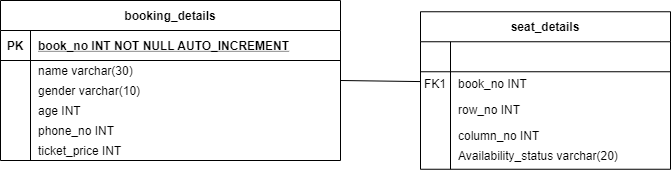

The diagram above was exported from draw.io. Its source (the exported page's mxGraphModel, read from the mxfile embedded in the PNG):
<mxGraphModel dx="1327" dy="702" grid="1" gridSize="10" guides="1" tooltips="1" connect="1" arrows="1" fold="1" page="1" pageScale="1" pageWidth="850" pageHeight="1100" math="0" shadow="0" extFonts="Permanent Marker^https://fonts.googleapis.com/css?family=Permanent+Marker">
  <root>
    <mxCell id="0" />
    <mxCell id="1" parent="0" />
    <mxCell id="C-vyLk0tnHw3VtMMgP7b-2" value="seat_details" style="shape=table;startSize=30;container=1;collapsible=1;childLayout=tableLayout;fixedRows=1;rowLines=0;fontStyle=1;align=center;resizeLast=1;" parent="1" vertex="1">
      <mxGeometry x="460" y="121.25" width="250" height="157.5" as="geometry" />
    </mxCell>
    <mxCell id="C-vyLk0tnHw3VtMMgP7b-3" value="" style="shape=partialRectangle;collapsible=0;dropTarget=0;pointerEvents=0;fillColor=none;points=[[0,0.5],[1,0.5]];portConstraint=eastwest;top=0;left=0;right=0;bottom=1;" parent="C-vyLk0tnHw3VtMMgP7b-2" vertex="1">
      <mxGeometry y="30" width="250" height="30" as="geometry" />
    </mxCell>
    <mxCell id="C-vyLk0tnHw3VtMMgP7b-4" value="" style="shape=partialRectangle;overflow=hidden;connectable=0;fillColor=none;top=0;left=0;bottom=0;right=0;fontStyle=1;" parent="C-vyLk0tnHw3VtMMgP7b-3" vertex="1">
      <mxGeometry width="30" height="30" as="geometry" />
    </mxCell>
    <mxCell id="C-vyLk0tnHw3VtMMgP7b-5" value="" style="shape=partialRectangle;overflow=hidden;connectable=0;fillColor=none;top=0;left=0;bottom=0;right=0;align=left;spacingLeft=6;fontStyle=5;" parent="C-vyLk0tnHw3VtMMgP7b-3" vertex="1">
      <mxGeometry x="30" width="220" height="30" as="geometry" />
    </mxCell>
    <mxCell id="C-vyLk0tnHw3VtMMgP7b-6" value="" style="shape=partialRectangle;collapsible=0;dropTarget=0;pointerEvents=0;fillColor=none;points=[[0,0.5],[1,0.5]];portConstraint=eastwest;top=0;left=0;right=0;bottom=0;" parent="C-vyLk0tnHw3VtMMgP7b-2" vertex="1">
      <mxGeometry y="60" width="250" height="23" as="geometry" />
    </mxCell>
    <mxCell id="C-vyLk0tnHw3VtMMgP7b-7" value="FK1" style="shape=partialRectangle;overflow=hidden;connectable=0;fillColor=none;top=0;left=0;bottom=0;right=0;" parent="C-vyLk0tnHw3VtMMgP7b-6" vertex="1">
      <mxGeometry width="30" height="23" as="geometry" />
    </mxCell>
    <mxCell id="C-vyLk0tnHw3VtMMgP7b-8" value="book_no INT" style="shape=partialRectangle;overflow=hidden;connectable=0;fillColor=none;top=0;left=0;bottom=0;right=0;align=left;spacingLeft=6;" parent="C-vyLk0tnHw3VtMMgP7b-6" vertex="1">
      <mxGeometry x="30" width="220" height="23" as="geometry" />
    </mxCell>
    <mxCell id="C-vyLk0tnHw3VtMMgP7b-9" value="" style="shape=partialRectangle;collapsible=0;dropTarget=0;pointerEvents=0;fillColor=none;points=[[0,0.5],[1,0.5]];portConstraint=eastwest;top=0;left=0;right=0;bottom=0;" parent="C-vyLk0tnHw3VtMMgP7b-2" vertex="1">
      <mxGeometry y="83" width="250" height="30" as="geometry" />
    </mxCell>
    <mxCell id="C-vyLk0tnHw3VtMMgP7b-10" value="" style="shape=partialRectangle;overflow=hidden;connectable=0;fillColor=none;top=0;left=0;bottom=0;right=0;" parent="C-vyLk0tnHw3VtMMgP7b-9" vertex="1">
      <mxGeometry width="30" height="30" as="geometry" />
    </mxCell>
    <mxCell id="C-vyLk0tnHw3VtMMgP7b-11" value="row_no INT" style="shape=partialRectangle;overflow=hidden;connectable=0;fillColor=none;top=0;left=0;bottom=0;right=0;align=left;spacingLeft=6;" parent="C-vyLk0tnHw3VtMMgP7b-9" vertex="1">
      <mxGeometry x="30" width="220" height="30" as="geometry" />
    </mxCell>
    <mxCell id="C-vyLk0tnHw3VtMMgP7b-23" value="booking_details" style="shape=table;startSize=30;container=1;collapsible=1;childLayout=tableLayout;fixedRows=1;rowLines=0;fontStyle=1;align=center;resizeLast=1;" parent="1" vertex="1">
      <mxGeometry x="40" y="110" width="340" height="160" as="geometry" />
    </mxCell>
    <mxCell id="C-vyLk0tnHw3VtMMgP7b-24" value="" style="shape=partialRectangle;collapsible=0;dropTarget=0;pointerEvents=0;fillColor=none;points=[[0,0.5],[1,0.5]];portConstraint=eastwest;top=0;left=0;right=0;bottom=1;" parent="C-vyLk0tnHw3VtMMgP7b-23" vertex="1">
      <mxGeometry y="30" width="340" height="30" as="geometry" />
    </mxCell>
    <mxCell id="C-vyLk0tnHw3VtMMgP7b-25" value="PK" style="shape=partialRectangle;overflow=hidden;connectable=0;fillColor=none;top=0;left=0;bottom=0;right=0;fontStyle=1;" parent="C-vyLk0tnHw3VtMMgP7b-24" vertex="1">
      <mxGeometry width="30" height="30" as="geometry" />
    </mxCell>
    <mxCell id="C-vyLk0tnHw3VtMMgP7b-26" value="book_no INT NOT NULL AUTO_INCREMENT" style="shape=partialRectangle;overflow=hidden;connectable=0;fillColor=none;top=0;left=0;bottom=0;right=0;align=left;spacingLeft=6;fontStyle=5;" parent="C-vyLk0tnHw3VtMMgP7b-24" vertex="1">
      <mxGeometry x="30" width="310" height="30" as="geometry" />
    </mxCell>
    <mxCell id="C-vyLk0tnHw3VtMMgP7b-27" value="" style="shape=partialRectangle;collapsible=0;dropTarget=0;pointerEvents=0;fillColor=none;points=[[0,0.5],[1,0.5]];portConstraint=eastwest;top=0;left=0;right=0;bottom=0;" parent="C-vyLk0tnHw3VtMMgP7b-23" vertex="1">
      <mxGeometry y="60" width="340" height="20" as="geometry" />
    </mxCell>
    <mxCell id="C-vyLk0tnHw3VtMMgP7b-28" value="" style="shape=partialRectangle;overflow=hidden;connectable=0;fillColor=none;top=0;left=0;bottom=0;right=0;" parent="C-vyLk0tnHw3VtMMgP7b-27" vertex="1">
      <mxGeometry width="30" height="20" as="geometry" />
    </mxCell>
    <mxCell id="C-vyLk0tnHw3VtMMgP7b-29" value="name varchar(30)" style="shape=partialRectangle;overflow=hidden;connectable=0;fillColor=none;top=0;left=0;bottom=0;right=0;align=left;spacingLeft=6;" parent="C-vyLk0tnHw3VtMMgP7b-27" vertex="1">
      <mxGeometry x="30" width="310" height="20" as="geometry" />
    </mxCell>
    <mxCell id="u63L2QpqHyd7Wzg6uuje-1" value="gender varchar(10)" style="shape=partialRectangle;overflow=hidden;connectable=0;fillColor=none;top=0;left=0;bottom=0;right=0;align=left;spacingLeft=6;" vertex="1" parent="1">
      <mxGeometry x="70" y="190" width="310" height="20" as="geometry" />
    </mxCell>
    <mxCell id="u63L2QpqHyd7Wzg6uuje-2" value="age INT " style="shape=partialRectangle;overflow=hidden;connectable=0;fillColor=none;top=0;left=0;bottom=0;right=0;align=left;spacingLeft=6;" vertex="1" parent="1">
      <mxGeometry x="70" y="210" width="310" height="20" as="geometry" />
    </mxCell>
    <mxCell id="u63L2QpqHyd7Wzg6uuje-3" value="phone_no INT" style="shape=partialRectangle;overflow=hidden;connectable=0;fillColor=none;top=0;left=0;bottom=0;right=0;align=left;spacingLeft=6;" vertex="1" parent="1">
      <mxGeometry x="70" y="230" width="310" height="20" as="geometry" />
    </mxCell>
    <mxCell id="u63L2QpqHyd7Wzg6uuje-4" value="ticket_price INT" style="shape=partialRectangle;overflow=hidden;connectable=0;fillColor=none;top=0;left=0;bottom=0;right=0;align=left;spacingLeft=6;" vertex="1" parent="1">
      <mxGeometry x="70" y="250" width="310" height="20" as="geometry" />
    </mxCell>
    <mxCell id="u63L2QpqHyd7Wzg6uuje-5" value="column_no INT" style="shape=partialRectangle;overflow=hidden;connectable=0;fillColor=none;top=0;left=0;bottom=0;right=0;align=left;spacingLeft=6;" vertex="1" parent="1">
      <mxGeometry x="490" y="230" width="220" height="30" as="geometry" />
    </mxCell>
    <mxCell id="u63L2QpqHyd7Wzg6uuje-6" value="Availability_status varchar(20)" style="shape=partialRectangle;overflow=hidden;connectable=0;fillColor=none;top=0;left=0;bottom=0;right=0;align=left;spacingLeft=6;" vertex="1" parent="1">
      <mxGeometry x="490" y="250" width="220" height="30" as="geometry" />
    </mxCell>
    <mxCell id="u63L2QpqHyd7Wzg6uuje-7" value="" style="endArrow=none;html=1;rounded=0;" edge="1" parent="1" target="C-vyLk0tnHw3VtMMgP7b-6">
      <mxGeometry relative="1" as="geometry">
        <mxPoint x="380" y="190" as="sourcePoint" />
        <mxPoint x="450" y="193" as="targetPoint" />
      </mxGeometry>
    </mxCell>
  </root>
</mxGraphModel>